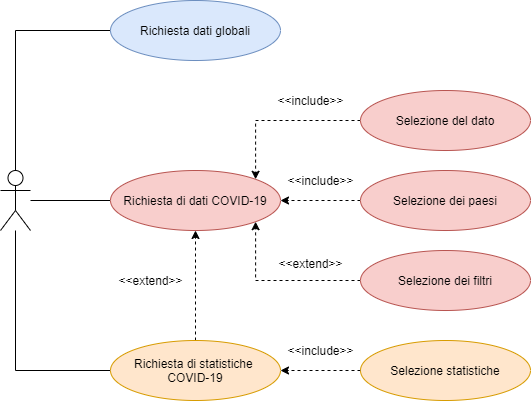

The diagram above was exported from draw.io. Its source (the exported page's mxGraphModel, read from the mxfile embedded in the PNG):
<mxGraphModel dx="967" dy="705" grid="1" gridSize="10" guides="1" tooltips="1" connect="1" arrows="1" fold="1" page="1" pageScale="1" pageWidth="1169" pageHeight="826" background="#ffffff" math="0" shadow="0">
  <root>
    <mxCell id="0" />
    <mxCell id="1" parent="0" />
    <mxCell id="mJM4uPILTsuEuqCofqly-54" style="edgeStyle=orthogonalEdgeStyle;rounded=0;orthogonalLoop=1;jettySize=auto;html=1;exitX=0;exitY=0.5;exitDx=0;exitDy=0;endArrow=none;endFill=0;fontColor=#000000;" parent="1" source="mJM4uPILTsuEuqCofqly-46" target="mJM4uPILTsuEuqCofqly-47" edge="1">
      <mxGeometry relative="1" as="geometry" />
    </mxCell>
    <mxCell id="mJM4uPILTsuEuqCofqly-46" value="Richiesta di dati COVID-19" style="ellipse;whiteSpace=wrap;html=1;fillColor=#f8cecc;strokeColor=#b85450;fontColor=#000000;" parent="1" vertex="1">
      <mxGeometry x="170" y="320" width="170" height="60" as="geometry" />
    </mxCell>
    <mxCell id="mJM4uPILTsuEuqCofqly-47" value="" style="shape=umlActor;verticalLabelPosition=bottom;labelBackgroundColor=#ffffff;verticalAlign=top;html=1;outlineConnect=0;fontColor=#000000;" parent="1" vertex="1">
      <mxGeometry x="60" y="320" width="30" height="60" as="geometry" />
    </mxCell>
    <mxCell id="mJM4uPILTsuEuqCofqly-55" style="edgeStyle=orthogonalEdgeStyle;rounded=0;orthogonalLoop=1;jettySize=auto;html=1;exitX=0;exitY=0.5;exitDx=0;exitDy=0;entryX=0.5;entryY=0;entryDx=0;entryDy=0;entryPerimeter=0;endArrow=none;endFill=0;fontColor=#000000;" parent="1" source="mJM4uPILTsuEuqCofqly-48" target="mJM4uPILTsuEuqCofqly-47" edge="1">
      <mxGeometry relative="1" as="geometry" />
    </mxCell>
    <mxCell id="mJM4uPILTsuEuqCofqly-48" value="Richiesta dati globali" style="ellipse;whiteSpace=wrap;html=1;fillColor=#dae8fc;strokeColor=#6c8ebf;fontColor=#000000;" parent="1" vertex="1">
      <mxGeometry x="170" y="150" width="170" height="60" as="geometry" />
    </mxCell>
    <mxCell id="mJM4uPILTsuEuqCofqly-56" style="edgeStyle=orthogonalEdgeStyle;rounded=0;orthogonalLoop=1;jettySize=auto;html=1;exitX=0;exitY=0.5;exitDx=0;exitDy=0;endArrow=none;endFill=0;fontColor=#000000;" parent="1" source="mJM4uPILTsuEuqCofqly-49" target="mJM4uPILTsuEuqCofqly-47" edge="1">
      <mxGeometry relative="1" as="geometry" />
    </mxCell>
    <mxCell id="mJM4uPILTsuEuqCofqly-65" style="edgeStyle=orthogonalEdgeStyle;rounded=0;orthogonalLoop=1;jettySize=auto;html=1;exitX=0.5;exitY=0;exitDx=0;exitDy=0;entryX=0.5;entryY=1;entryDx=0;entryDy=0;dashed=1;endArrow=classic;endFill=1;fontColor=#000000;" parent="1" source="mJM4uPILTsuEuqCofqly-49" target="mJM4uPILTsuEuqCofqly-46" edge="1">
      <mxGeometry relative="1" as="geometry" />
    </mxCell>
    <mxCell id="mJM4uPILTsuEuqCofqly-49" value="Richiesta di statistiche &lt;br&gt;COVID-19" style="ellipse;whiteSpace=wrap;html=1;fillColor=#ffe6cc;strokeColor=#d79b00;fontColor=#000000;" parent="1" vertex="1">
      <mxGeometry x="170" y="490" width="170" height="60" as="geometry" />
    </mxCell>
    <mxCell id="mJM4uPILTsuEuqCofqly-58" style="edgeStyle=orthogonalEdgeStyle;rounded=0;orthogonalLoop=1;jettySize=auto;html=1;exitX=0;exitY=0.5;exitDx=0;exitDy=0;endArrow=classic;endFill=1;dashed=1;fontColor=#000000;" parent="1" source="mJM4uPILTsuEuqCofqly-50" target="mJM4uPILTsuEuqCofqly-46" edge="1">
      <mxGeometry relative="1" as="geometry" />
    </mxCell>
    <mxCell id="mJM4uPILTsuEuqCofqly-50" value="Selezione dei paesi" style="ellipse;whiteSpace=wrap;html=1;fillColor=#f8cecc;strokeColor=#b85450;fontColor=#000000;" parent="1" vertex="1">
      <mxGeometry x="420" y="320" width="170" height="60" as="geometry" />
    </mxCell>
    <mxCell id="mJM4uPILTsuEuqCofqly-57" style="edgeStyle=orthogonalEdgeStyle;rounded=0;orthogonalLoop=1;jettySize=auto;html=1;exitX=0;exitY=0.5;exitDx=0;exitDy=0;entryX=1;entryY=0;entryDx=0;entryDy=0;endArrow=classic;endFill=1;dashed=1;fontColor=#000000;" parent="1" source="mJM4uPILTsuEuqCofqly-51" target="mJM4uPILTsuEuqCofqly-46" edge="1">
      <mxGeometry relative="1" as="geometry" />
    </mxCell>
    <mxCell id="mJM4uPILTsuEuqCofqly-51" value="Selezione del dato" style="ellipse;whiteSpace=wrap;html=1;fillColor=#f8cecc;strokeColor=#b85450;fontColor=#000000;" parent="1" vertex="1">
      <mxGeometry x="420" y="240" width="170" height="60" as="geometry" />
    </mxCell>
    <mxCell id="mJM4uPILTsuEuqCofqly-59" style="edgeStyle=orthogonalEdgeStyle;rounded=0;orthogonalLoop=1;jettySize=auto;html=1;exitX=0;exitY=0.5;exitDx=0;exitDy=0;entryX=1;entryY=1;entryDx=0;entryDy=0;endArrow=classic;endFill=1;dashed=1;fontColor=#000000;" parent="1" source="mJM4uPILTsuEuqCofqly-52" target="mJM4uPILTsuEuqCofqly-46" edge="1">
      <mxGeometry relative="1" as="geometry" />
    </mxCell>
    <mxCell id="mJM4uPILTsuEuqCofqly-52" value="Selezione dei filtri" style="ellipse;whiteSpace=wrap;html=1;fillColor=#f8cecc;strokeColor=#b85450;fontColor=#000000;" parent="1" vertex="1">
      <mxGeometry x="420" y="400" width="170" height="60" as="geometry" />
    </mxCell>
    <mxCell id="mJM4uPILTsuEuqCofqly-60" style="edgeStyle=orthogonalEdgeStyle;rounded=0;orthogonalLoop=1;jettySize=auto;html=1;exitX=0;exitY=0.5;exitDx=0;exitDy=0;entryX=1;entryY=0.5;entryDx=0;entryDy=0;endArrow=classic;endFill=1;dashed=1;fontColor=#000000;" parent="1" source="mJM4uPILTsuEuqCofqly-53" target="mJM4uPILTsuEuqCofqly-49" edge="1">
      <mxGeometry relative="1" as="geometry" />
    </mxCell>
    <mxCell id="mJM4uPILTsuEuqCofqly-53" value="Selezione statistiche" style="ellipse;whiteSpace=wrap;html=1;fillColor=#ffe6cc;strokeColor=#d79b00;fontColor=#000000;" parent="1" vertex="1">
      <mxGeometry x="420" y="490" width="170" height="60" as="geometry" />
    </mxCell>
    <mxCell id="mJM4uPILTsuEuqCofqly-61" value="&amp;lt;&amp;lt;include&amp;gt;&amp;gt;" style="text;html=1;align=center;verticalAlign=middle;resizable=0;points=[];autosize=1;fontColor=#000000;" parent="1" vertex="1">
      <mxGeometry x="340" y="490" width="80" height="20" as="geometry" />
    </mxCell>
    <mxCell id="mJM4uPILTsuEuqCofqly-62" value="&amp;lt;&amp;lt;extend&amp;gt;&amp;gt;" style="text;html=1;align=center;verticalAlign=middle;resizable=0;points=[];autosize=1;fontColor=#000000;" parent="1" vertex="1">
      <mxGeometry x="330" y="403" width="80" height="20" as="geometry" />
    </mxCell>
    <mxCell id="mJM4uPILTsuEuqCofqly-63" value="&amp;lt;&amp;lt;include&amp;gt;&amp;gt;" style="text;html=1;align=center;verticalAlign=middle;resizable=0;points=[];autosize=1;fontColor=#000000;" parent="1" vertex="1">
      <mxGeometry x="340" y="320" width="80" height="20" as="geometry" />
    </mxCell>
    <mxCell id="mJM4uPILTsuEuqCofqly-64" value="&amp;lt;&amp;lt;include&amp;gt;&amp;gt;" style="text;html=1;align=center;verticalAlign=middle;resizable=0;points=[];autosize=1;fontColor=#000000;" parent="1" vertex="1">
      <mxGeometry x="330" y="240" width="80" height="20" as="geometry" />
    </mxCell>
    <mxCell id="mJM4uPILTsuEuqCofqly-66" value="&amp;lt;&amp;lt;extend&amp;gt;&amp;gt;" style="text;html=1;align=center;verticalAlign=middle;resizable=0;points=[];autosize=1;fontColor=#000000;" parent="1" vertex="1">
      <mxGeometry x="170" y="420" width="80" height="20" as="geometry" />
    </mxCell>
  </root>
</mxGraphModel>